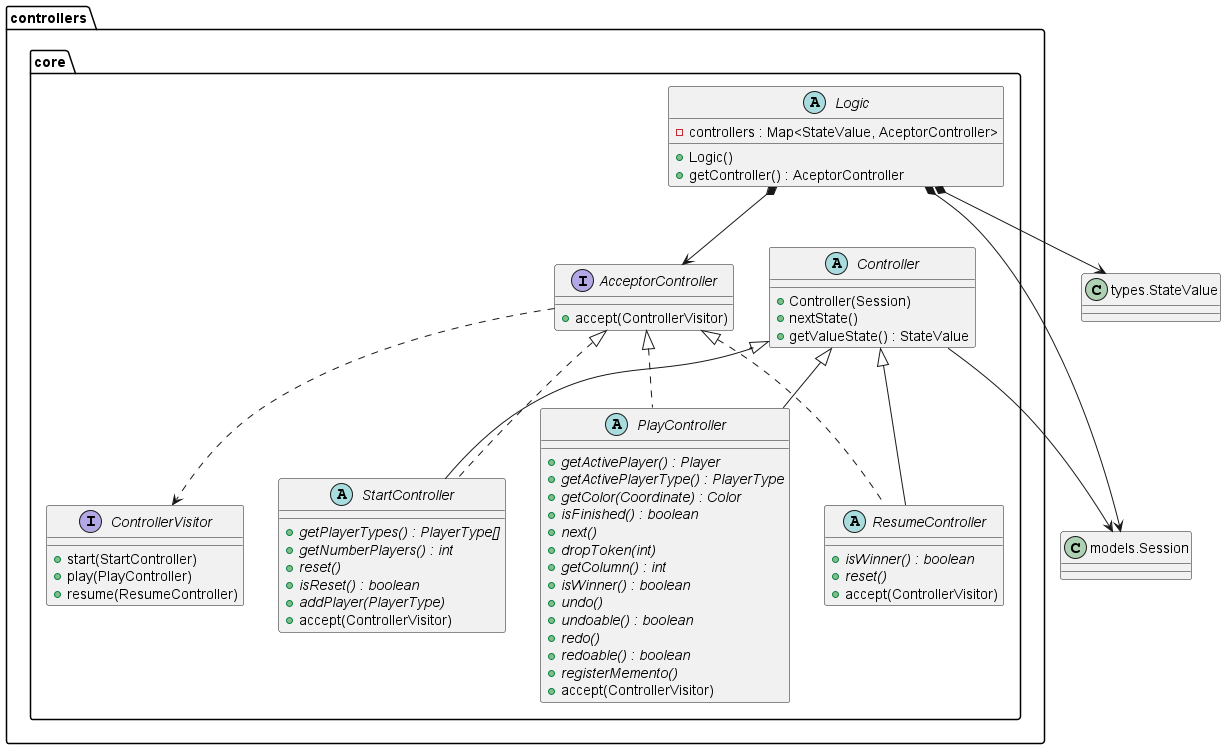

The diagram above was rendered by PlantUML. Its source (embedded in the PNG):
@startuml connect4.connect4.controllers.core

interface controllers.core.AcceptorController {
    +accept(ControllerVisitor)
}

abstract class controllers.core.Logic {
    -controllers : Map<StateValue, AceptorController> 
    +Logic()
    +getController() : AceptorController
}

abstract class controllers.core.Controller {
    +Controller(Session)
    +nextState()
    +getValueState() : StateValue
}

abstract class controllers.core.StartController {

    + {abstract} getPlayerTypes() : PlayerType[]
    + {abstract} getNumberPlayers() : int
    + {abstract} reset()
    + {abstract} isReset() : boolean
    + {abstract} addPlayer(PlayerType)
    + accept(ControllerVisitor)
}

interface controllers.core.ControllerVisitor {
    +start(StartController)
    +play(PlayController)
    +resume(ResumeController)
}

abstract class controllers.core.PlayController{
    + {abstract} getActivePlayer() : Player
    + {abstract} getActivePlayerType() : PlayerType
    + {abstract} getColor(Coordinate) : Color
    + {abstract} isFinished() : boolean
    + {abstract} next()
    + {abstract} dropToken(int)
    + {abstract} getColumn() : int
    + {abstract} isWinner() : boolean
    + {abstract} undo()
    + {abstract} undoable() : boolean
    + {abstract} redo()
    + {abstract} redoable() : boolean
    + {abstract} registerMemento()
    + accept(ControllerVisitor)
}

abstract class controllers.core.ResumeController{
    + {abstract} isWinner() : boolean
    + {abstract} reset()
    + accept(ControllerVisitor)
}

class Session as "models.Session"
class StateValue as "types.StateValue"

AcceptorController ..> ControllerVisitor
Controller <|-- StartController
Controller <|-- PlayController
Controller <|-- ResumeController
AcceptorController <|.. StartController
AcceptorController <|.. PlayController
AcceptorController <|.. ResumeController

Logic *--> Session
Logic *--> AcceptorController
Logic *--> StateValue

Controller --> Session

@enduml